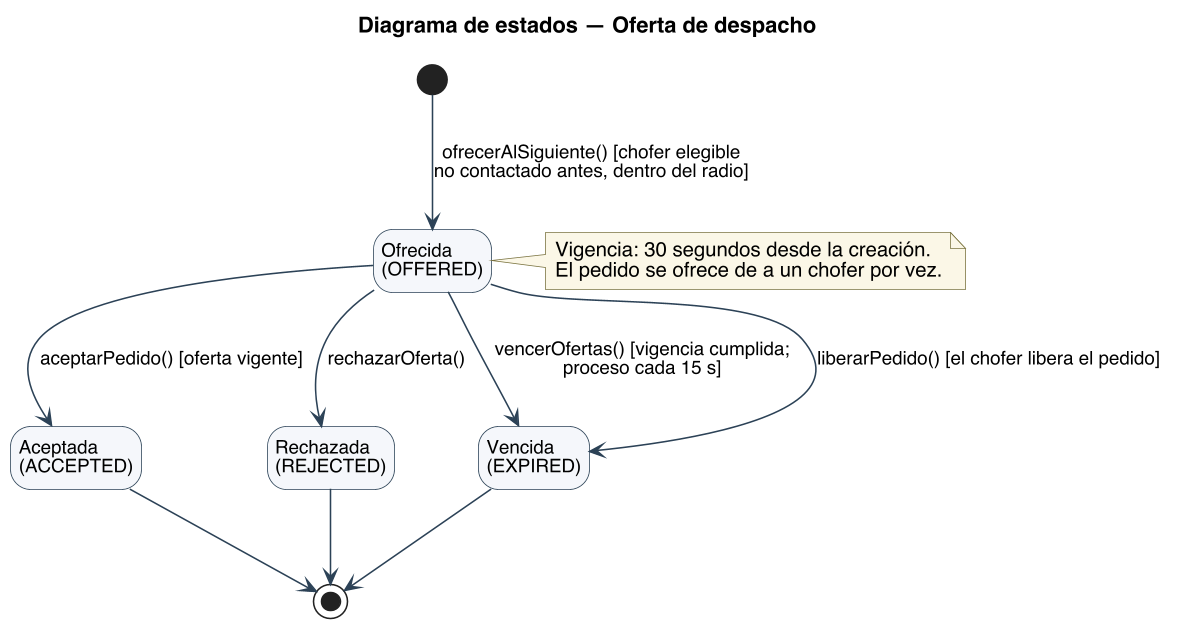

The diagram above was rendered by PlantUML. Its source (embedded in the PNG):
@startuml
title Diagrama de estados — Oferta de despacho
skinparam backgroundColor #FFFFFF
skinparam shadowing false
skinparam defaultFontName Helvetica
skinparam defaultFontSize 13
skinparam dpi 150
skinparam ArrowColor #2C4257
skinparam state {
  BorderColor #2C4257
  BackgroundColor #F4F7FA
  StartColor #2C4257
  EndColor #2C4257
  AttributeFontSize 12
}
skinparam ArrowFontSize 12
skinparam NoteBackgroundColor #FBF7E6
skinparam NoteBorderColor #7A7340
hide empty description
state "Ofrecida\n(OFFERED)" as OFFERED
state "Aceptada\n(ACCEPTED)" as ACCEPTED
state "Rechazada\n(REJECTED)" as REJECTED
state "Vencida\n(EXPIRED)" as EXPIRED

[*] --> OFFERED : ofrecerAlSiguiente() [chofer elegible\nno contactado antes, dentro del radio]
OFFERED --> ACCEPTED : aceptarPedido() [oferta vigente]
OFFERED --> REJECTED : rechazarOferta()
OFFERED --> EXPIRED : vencerOfertas() [vigencia cumplida;\nproceso cada 15 s]
OFFERED --> EXPIRED : liberarPedido() [el chofer libera el pedido]
ACCEPTED --> [*]
REJECTED --> [*]
EXPIRED --> [*]

note right of OFFERED
  Vigencia: 30 segundos desde la creación.
  El pedido se ofrece de a un chofer por vez.
end note
@enduml